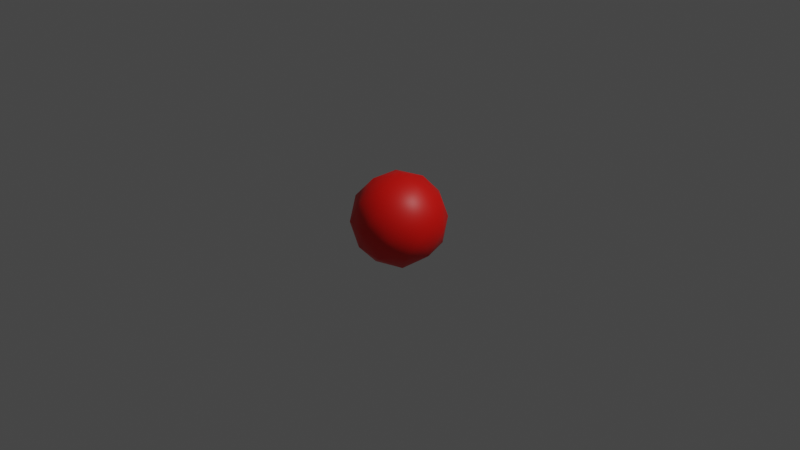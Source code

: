 # Source: tomato.blend  (saved by Blender 3.3.6; exported with 4.5.12 LTS)
import bpy
from mathutils import Matrix  # noqa: F401  (used for matrix-valued properties, if any)

bpy.ops.wm.read_factory_settings(use_empty=True)
scene = bpy.context.scene
scene.name = 'Scene'

# ---- collections
col_collection = bpy.data.collections.new('Collection'); scene.collection.children.link(col_collection)

# ---- materials (node trees are filled in below, after node groups)
mat_material_001 = bpy.data.materials.new('Material.001')
mat_material_001.use_transparent_shadow = False

# ---- material node trees
mat_material_001.use_nodes = True; mat_material_001.node_tree.nodes.clear()
_N = mat_material_001.node_tree.nodes; _L = mat_material_001.node_tree.links
n0 = _N.new('ShaderNodeBsdfPrincipled'); n0.name = 'Principled BSDF'; n0.location = (10, 300)
n0.distribution = 'GGX'
n0.subsurface_method = 'RANDOM_WALK_SKIN'
n0.inputs[0].default_value = (0.8, 0.003504, 0.0, 1.0)
n0.inputs[3].default_value = 1.45
n0.inputs[27].default_value = (0.0, 0.0, 0.0, 1.0)
n0.inputs[28].default_value = 1.0
n1 = _N.new('ShaderNodeOutputMaterial'); n1.name = 'Material Output'; n1.location = (300, 300)
_L.new(n0.outputs[0], n1.inputs[0])
n1.is_active_output = True

# ---- world
world_world = bpy.data.worlds.new('World'); scene.world = world_world
world_world.use_nodes = True; world_world.node_tree.nodes.clear()
_N = world_world.node_tree.nodes; _L = world_world.node_tree.links
n0 = _N.new('ShaderNodeOutputWorld'); n0.name = 'World Output'; n0.location = (300, 300)
n1 = _N.new('ShaderNodeBackground'); n1.name = 'Background'; n1.location = (10, 300)
n1.inputs[0].default_value = (0.05088, 0.05088, 0.05088, 1.0)
_L.new(n1.outputs[0], n0.inputs[0])
n0.is_active_output = True
world_world.color = (0.05088, 0.05088, 0.05088)
world_world.use_sun_shadow = False
world_world.sun_shadow_jitter_overblur = 0.0

# ---- cameras
cam_camera = bpy.data.cameras.new('Camera')
cam_camera.clip_end = 100.0
cam_camera.ortho_scale = 7.314

# ---- lights
light_light = bpy.data.lights.new('Light', 'POINT')
light_light.transmission_factor = 0.0
light_light.energy = 1000.0
light_light.shadow_soft_size = 0.1
light_light.shadow_maximum_resolution = 0.006
light_light.use_absolute_resolution = True

# ---- meshes
me_icosphere = bpy.data.meshes.new('Icosphere')
me_icosphere.from_pydata([(0.0, 0.0, -0.5019), (0.3632, -0.2638, -0.2244), (-0.1387, -0.4269, -0.2244), (-0.4489, 0.0, -0.2244), (-0.1387, 0.4269, -0.2244), (0.3632, 0.2638, -0.2244), (0.1387, -0.4269, 0.2244), (-0.3632, -0.2638, 0.2244), (-0.3632, 0.2638, 0.2244), (0.1387, 0.4269, 0.2244), (0.4489, 0.0, 0.2244), (0.0, 0.0, 0.5019), (-0.08153, -0.2509, -0.4269), (0.2135, -0.1551, -0.4269), (0.1319, -0.406, -0.2639), (0.4269, 0.0, -0.2638), (0.2135, 0.1551, -0.4269), (-0.2638, 0.0, -0.4269), (-0.3454, -0.2509, -0.2638), (-0.08153, 0.2509, -0.4269), (-0.3454, 0.2509, -0.2638), (0.1319, 0.406, -0.2639), (0.4773, -0.1551, 0.0), (0.4773, 0.1551, 0.0), (0.0, -0.5019, 0.0), (0.295, -0.406, 0.0), (-0.4773, -0.1551, 0.0), (-0.295, -0.406, 0.0), (-0.295, 0.406, 0.0), (-0.4773, 0.1551, 0.0), (0.295, 0.406, 0.0), (0.0, 0.5019, 0.0), (0.3454, -0.2509, 0.2638), (-0.1319, -0.406, 0.2639), (-0.4269, 0.0, 0.2638), (-0.1319, 0.406, 0.2639), (0.3454, 0.2509, 0.2638), (0.08153, -0.2509, 0.4269), (0.2638, 0.0, 0.4269), (-0.2135, -0.1551, 0.4269), (-0.2135, 0.1551, 0.4269), (0.08153, 0.2509, 0.4269)], [], [(0, 13, 12), (1, 13, 15), (0, 12, 17), (0, 17, 19), (0, 19, 16), (1, 15, 22), (2, 14, 24), (3, 18, 26), (4, 20, 28), (5, 21, 30), (1, 22, 25), (2, 24, 27), (3, 26, 29), (4, 28, 31), (5, 30, 23), (6, 32, 37), (7, 33, 39), (8, 34, 40), (9, 35, 41), (10, 36, 38), (38, 41, 11), (38, 36, 41), (36, 9, 41), (41, 40, 11), (41, 35, 40), (35, 8, 40), (40, 39, 11), (40, 34, 39), (34, 7, 39), (39, 37, 11), (39, 33, 37), (33, 6, 37), (37, 38, 11), (37, 32, 38), (32, 10, 38), (23, 36, 10), (23, 30, 36), (30, 9, 36), (31, 35, 9), (31, 28, 35), (28, 8, 35), (29, 34, 8), (29, 26, 34), (26, 7, 34), (27, 33, 7), (27, 24, 33), (24, 6, 33), (25, 32, 6), (25, 22, 32), (22, 10, 32), (30, 31, 9), (30, 21, 31), (21, 4, 31), (28, 29, 8), (28, 20, 29), (20, 3, 29), (26, 27, 7), (26, 18, 27), (18, 2, 27), (24, 25, 6), (24, 14, 25), (14, 1, 25), (22, 23, 10), (22, 15, 23), (15, 5, 23), (16, 21, 5), (16, 19, 21), (19, 4, 21), (19, 20, 4), (19, 17, 20), (17, 3, 20), (17, 18, 3), (17, 12, 18), (12, 2, 18), (15, 16, 5), (15, 13, 16), (13, 0, 16), (12, 14, 2), (12, 13, 14), (13, 1, 14)])
me_icosphere.polygons.foreach_set('use_smooth', [True] * 80)
_uv = me_icosphere.uv_layers.new(name='UVMap')
_uv.uv.foreach_set('vector', [0.1818, 0.0, 0.2273, 0.07873, 0.1364, 0.07873, 0.2727, 0.1575, 0.3182, 0.07873, 0.3636, 0.1575, 0.9091, 0.0, 0.9545, 0.07873, 0.8636, 0.07873, 0.7273, 0.0, 0.7727, 0.07873, 0.6818, 0.07873, 0.5455, 0.0, 0.5909, 0.07873, 0.5, 0.07873, 0.2727, 0.1575, 0.3636, 0.1575, 0.3182, 0.2362, 0.09091, 0.1575, 0.1818, 0.1575, 0.1364, 0.2362, 0.8182, 0.1575, 0.9091, 0.1575, 0.8636, 0.2362, 0.6364, 0.1575, 0.7273, 0.1575, 0.6818, 0.2362, 0.4545, 0.1575, 0.5455, 0.1575, 0.5, 0.2362, 0.2727, 0.1575, 0.3182, 0.2362, 0.2273, 0.2362, 0.09091, 0.1575, 0.1364, 0.2362, 0.04546, 0.2362, 0.8182, 0.1575, 0.8636, 0.2362, 0.7727, 0.2362, 0.6364, 0.1575, 0.6818, 0.2362, 0.5909, 0.2362, 0.4545, 0.1575, 0.5, 0.2362, 0.4091, 0.2362, 0.1818, 0.3149, 0.2727, 0.3149, 0.2273, 0.3937, 0.0, 0.3149, 0.09091, 0.3149, 0.04546, 0.3937, 0.7273, 0.3149, 0.8182, 0.3149, 0.7727, 0.3937, 0.5455, 0.3149, 0.6364, 0.3149, 0.5909, 0.3937, 0.3636, 0.3149, 0.4545, 0.3149, 0.4091, 0.3937, 0.4091, 0.3937, 0.5, 0.3937, 0.4545, 0.4724, 0.4091, 0.3937, 0.4545, 0.3149, 0.5, 0.3937, 0.4545, 0.3149, 0.5455, 0.3149, 0.5, 0.3937, 0.5909, 0.3937, 0.6818, 0.3937, 0.6364, 0.4724, 0.5909, 0.3937, 0.6364, 0.3149, 0.6818, 0.3937, 0.6364, 0.3149, 0.7273, 0.3149, 0.6818, 0.3937, 0.7727, 0.3937, 0.8636, 0.3937, 0.8182, 0.4724, 0.7727, 0.3937, 0.8182, 0.3149, 0.8636, 0.3937, 0.8182, 0.3149, 0.9091, 0.3149, 0.8636, 0.3937, 0.04546, 0.3937, 0.1364, 0.3937, 0.09091, 0.4724, 0.04546, 0.3937, 0.09091, 0.3149, 0.1364, 0.3937, 0.09091, 0.3149, 0.1818, 0.3149, 0.1364, 0.3937, 0.2273, 0.3937, 0.3182, 0.3937, 0.2727, 0.4724, 0.2273, 0.3937, 0.2727, 0.3149, 0.3182, 0.3937, 0.2727, 0.3149, 0.3636, 0.3149, 0.3182, 0.3937, 0.4091, 0.2362, 0.4545, 0.3149, 0.3636, 0.3149, 0.4091, 0.2362, 0.5, 0.2362, 0.4545, 0.3149, 0.5, 0.2362, 0.5455, 0.3149, 0.4545, 0.3149, 0.5909, 0.2362, 0.6364, 0.3149, 0.5455, 0.3149, 0.5909, 0.2362, 0.6818, 0.2362, 0.6364, 0.3149, 0.6818, 0.2362, 0.7273, 0.3149, 0.6364, 0.3149, 0.7727, 0.2362, 0.8182, 0.3149, 0.7273, 0.3149, 0.7727, 0.2362, 0.8636, 0.2362, 0.8182, 0.3149, 0.8636, 0.2362, 0.9091, 0.3149, 0.8182, 0.3149, 0.04546, 0.2362, 0.09091, 0.3149, 0.0, 0.3149, 0.04546, 0.2362, 0.1364, 0.2362, 0.09091, 0.3149, 0.1364, 0.2362, 0.1818, 0.3149, 0.09091, 0.3149, 0.2273, 0.2362, 0.2727, 0.3149, 0.1818, 0.3149, 0.2273, 0.2362, 0.3182, 0.2362, 0.2727, 0.3149, 0.3182, 0.2362, 0.3636, 0.3149, 0.2727, 0.3149, 0.5, 0.2362, 0.5909, 0.2362, 0.5455, 0.3149, 0.5, 0.2362, 0.5455, 0.1575, 0.5909, 0.2362, 0.5455, 0.1575, 0.6364, 0.1575, 0.5909, 0.2362, 0.6818, 0.2362, 0.7727, 0.2362, 0.7273, 0.3149, 0.6818, 0.2362, 0.7273, 0.1575, 0.7727, 0.2362, 0.7273, 0.1575, 0.8182, 0.1575, 0.7727, 0.2362, 0.8636, 0.2362, 0.9545, 0.2362, 0.9091, 0.3149, 0.8636, 0.2362, 0.9091, 0.1575, 0.9545, 0.2362, 0.9091, 0.1575, 1.0, 0.1575, 0.9545, 0.2362, 0.1364, 0.2362, 0.2273, 0.2362, 0.1818, 0.3149, 0.1364, 0.2362, 0.1818, 0.1575, 0.2273, 0.2362, 0.1818, 0.1575, 0.2727, 0.1575, 0.2273, 0.2362, 0.3182, 0.2362, 0.4091, 0.2362, 0.3636, 0.3149, 0.3182, 0.2362, 0.3636, 0.1575, 0.4091, 0.2362, 0.3636, 0.1575, 0.4545, 0.1575, 0.4091, 0.2362, 0.5, 0.07873, 0.5455, 0.1575, 0.4545, 0.1575, 0.5, 0.07873, 0.5909, 0.07873, 0.5455, 0.1575, 0.5909, 0.07873, 0.6364, 0.1575, 0.5455, 0.1575, 0.6818, 0.07873, 0.7273, 0.1575, 0.6364, 0.1575, 0.6818, 0.07873, 0.7727, 0.07873, 0.7273, 0.1575, 0.7727, 0.07873, 0.8182, 0.1575, 0.7273, 0.1575, 0.8636, 0.07873, 0.9091, 0.1575, 0.8182, 0.1575, 0.8636, 0.07873, 0.9545, 0.07873, 0.9091, 0.1575, 0.9545, 0.07873, 1.0, 0.1575, 0.9091, 0.1575, 0.3636, 0.1575, 0.4091, 0.07873, 0.4545, 0.1575, 0.3636, 0.1575, 0.3182, 0.07873, 0.4091, 0.07873, 0.3182, 0.07873, 0.3636, 0.0, 0.4091, 0.07873, 0.1364, 0.07873, 0.1818, 0.1575, 0.09091, 0.1575, 0.1364, 0.07873, 0.2273, 0.07873, 0.1818, 0.1575, 0.2273, 0.07873, 0.2727, 0.1575, 0.1818, 0.1575])
me_icosphere.materials.append(mat_material_001)
me_icosphere.update()

# ---- objects
ob_light = bpy.data.objects.new('Light', light_light)
ob_camera = bpy.data.objects.new('Camera', cam_camera)
ob_icosphere = bpy.data.objects.new('Icosphere', me_icosphere)

# ---- transforms, parenting, visibility, modifiers, constraints
ob_light.location = (4.076, 1.005, 5.904)
ob_light.rotation_euler = (0.6503, 0.05522, 1.866)
ob_light.lock_rotations_4d = False
ob_light.empty_display_type = 'ARROWS'
ob_light.color = (0.0, 0.0, 0.0, 0.0)
ob_light.lineart.crease_threshold = 0.0
ob_camera.location = (7.359, -6.926, 4.958)
ob_camera.rotation_euler = (1.109, 0.0, 0.8149)
ob_camera.lock_rotations_4d = False
ob_camera.empty_display_type = 'ARROWS'
ob_camera.color = (0.0, 0.0, 0.0, 0.0)
ob_camera.display_type = 'WIRE'
ob_camera.lineart.crease_threshold = 0.0
ob_icosphere.location = (0.0, 0.0, 0.0)

# ---- collection membership
col_collection.objects.link(ob_light)
col_collection.objects.link(ob_camera)
col_collection.objects.link(ob_icosphere)

# ---- scene / render settings (as saved in the file)
scene.camera = ob_camera
scene.frame_start = 1; scene.frame_end = 250; scene.frame_set(1)
scene.render.engine = 'BLENDER_EEVEE_NEXT'
scene.cycles.sampling_pattern = 'TABULATED_SOBOL'
scene.cycles.use_light_tree = False
scene.view_settings.view_transform = 'Filmic'
bpy.context.view_layer.update()
